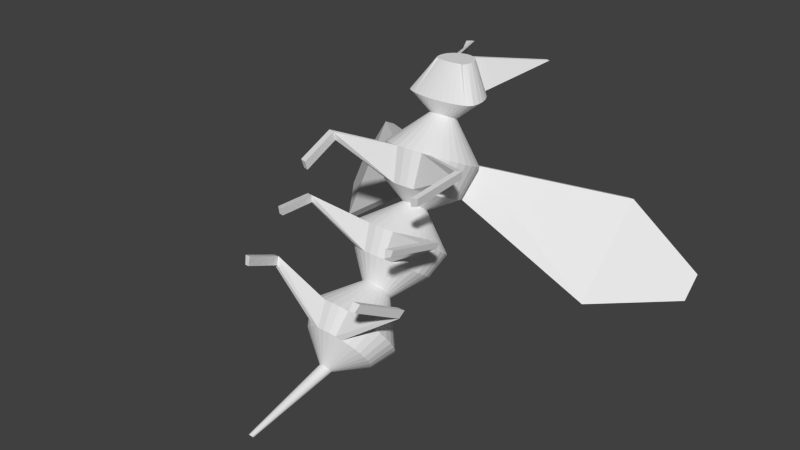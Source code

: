 # Source: virusbug.blend  (saved by Blender 2.76.0; exported with 4.5.12 LTS)
import bpy
from mathutils import Matrix  # noqa: F401  (used for matrix-valued properties, if any)

bpy.ops.wm.read_factory_settings(use_empty=True)
scene = bpy.context.scene
scene.name = 'Scene'

# ---- collections
col_collection_1 = bpy.data.collections.new('Collection 1'); scene.collection.children.link(col_collection_1)

# ---- world
world_world = bpy.data.worlds.new('World'); scene.world = world_world
world_world.color = (0.05088, 0.05088, 0.05088)
world_world.use_sun_shadow = False
world_world.sun_shadow_jitter_overblur = 0.0
world_world.cycles.sampling_method = 'MANUAL'
world_world.cycles.sample_map_resolution = 256

# ---- meshes
me_cylinder = bpy.data.meshes.new('Cylinder')
me_cylinder.from_pydata([(0.04584, -0.6755, -0.7514), (0.131, 0.6615, 1.012), (0.04495, -0.6807, -0.7441), (0.1284, 0.636, 1.012), (0.04233, -0.6857, -0.737), (0.121, 0.6114, 1.013), (0.03807, -0.6903, -0.7306), (0.1088, 0.5887, 1.014), (0.03234, -0.6944, -0.7249), (0.09253, 0.5913, 1.014), (0.02536, -0.6977, -0.7202), (0.07265, 0.5859, 1.014), (0.0174, -0.7002, -0.7168), (0.04997, 0.5819, 1.014), (0.008753, -0.7017, -0.7146), (0.02536, 0.5795, 1.014), (-0.0002347, -0.7022, -0.7139), (-0.000235, 0.5787, 1.014), (-0.009223, -0.7017, -0.7146), (-0.02583, 0.5795, 1.014), (-0.01787, -0.7002, -0.7168), (-0.05044, 0.5819, 1.014), (-0.02583, -0.6977, -0.7202), (-0.07312, 0.5859, 1.014), (-0.03281, -0.6944, -0.7249), (-0.093, 0.5913, 1.014), (-0.03854, -0.6903, -0.7306), (-0.1093, 0.5887, 1.014), (-0.0428, -0.6857, -0.737), (-0.1214, 0.6114, 1.013), (-0.04542, -0.6807, -0.7441), (-0.1289, 0.636, 1.012), (-0.04631, -0.6755, -0.7514), (-0.1314, 0.6615, 1.012), (-0.04542, -0.6702, -0.7587), (-0.1289, 0.6871, 1.011), (-0.0428, -0.6652, -0.7657), (-0.1214, 0.7117, 1.011), (-0.03854, -0.6606, -0.7722), (-0.1093, 0.7344, 1.01), (-0.03281, -0.6565, -0.7779), (-0.093, 0.7543, 1.01), (-0.02583, -0.6532, -0.7826), (-0.07312, 0.7706, 1.009), (-0.01787, -0.6507, -0.786), (-0.05044, 0.7827, 1.009), (-0.009223, -0.6492, -0.7881), (-0.02583, 0.7902, 1.009), (-0.0002346, -0.6487, -0.7889), (-0.0002348, 0.7927, 1.009), (0.008753, -0.6492, -0.7881), (0.02536, 0.7902, 1.009), (0.0174, -0.6507, -0.786), (0.04997, 0.7827, 1.009), (0.02536, -0.6532, -0.7826), (0.07265, 0.7706, 1.009), (0.03234, -0.6565, -0.7779), (0.09253, 0.7543, 1.01), (0.03807, -0.6606, -0.7722), (0.1088, 0.7344, 1.01), (0.04233, -0.6652, -0.7657), (0.121, 0.7117, 1.011), (0.04495, -0.6702, -0.7587), (0.1284, 0.6871, 1.011), (0.08885, 0.2388, 0.08662), (0.08714, 0.2248, 0.09682), (0.08207, 0.2112, 0.1066), (0.07384, 0.1988, 0.1157), (0.06276, 0.1878, 0.1236), (0.04926, 0.1789, 0.1301), (0.03386, 0.1722, 0.1349), (0.01714, 0.1681, 0.1379), (-0.0002348, 0.1667, 0.1389), (-0.01761, 0.1681, 0.1379), (-0.03433, 0.1722, 0.1349), (-0.04973, 0.1789, 0.1301), (-0.06323, 0.1878, 0.1236), (-0.07431, 0.1988, 0.1157), (-0.08254, 0.2112, 0.1066), (-0.08761, 0.2248, 0.09682), (-0.08932, 0.2388, 0.08662), (-0.08761, 0.2529, 0.07642), (-0.08254, 0.2664, 0.06661), (-0.07431, 0.2789, 0.05757), (-0.06323, 0.2898, 0.04964), (-0.04973, 0.2988, 0.04314), (-0.03433, 0.3055, 0.03831), (-0.01761, 0.3096, 0.03533), (-0.0002347, 0.3109, 0.03433), (0.01714, 0.3096, 0.03533), (0.03386, 0.3055, 0.03831), (0.04926, 0.2988, 0.04314), (0.06276, 0.2898, 0.04964), (0.07384, 0.2789, 0.05757), (0.08207, 0.2664, 0.06661), (0.08714, 0.2529, 0.07642), (0.09348, 0.5373, 0.6488), (0.09168, 0.5207, 0.6566), (0.08634, 0.5048, 0.664), (0.07768, 0.4901, 0.6708), (0.06603, 0.4772, 0.6768), (0.05183, 0.4667, 0.6818), (0.03563, 0.4588, 0.6854), (0.01805, 0.454, 0.6877), (-0.0002349, 0.4524, 0.6884), (-0.01852, 0.454, 0.6877), (-0.0361, 0.4588, 0.6854), (-0.0523, 0.4667, 0.6818), (-0.0665, 0.4772, 0.6768), (-0.07815, 0.4901, 0.6708), (-0.08681, 0.5048, 0.664), (-0.09215, 0.5207, 0.6566), (-0.09395, 0.5373, 0.6488), (-0.09215, 0.5539, 0.6411), (-0.08681, 0.5698, 0.6337), (-0.07815, 0.5845, 0.6268), (-0.0665, 0.5974, 0.6208), (-0.0523, 0.6079, 0.6159), (-0.0361, 0.6158, 0.6122), (-0.01852, 0.6206, 0.61), (-0.0002348, 0.6222, 0.6092), (0.01805, 0.6206, 0.61), (0.03563, 0.6158, 0.6122), (0.05183, 0.6079, 0.6159), (0.06603, 0.5974, 0.6208), (0.07768, 0.5845, 0.6268), (0.08634, 0.5698, 0.6337), (0.09168, 0.5539, 0.6411), (0.1079, -0.1774, -0.369), (0.1016, -0.1895, -0.3521), (0.09142, -0.2005, -0.3366), (0.07771, -0.2103, -0.3231), (0.061, -0.2182, -0.3119), (0.04195, -0.2241, -0.3036), (0.02127, -0.2278, -0.2985), (-0.0002348, -0.229, -0.2968), (-0.02174, -0.2278, -0.2985), (-0.04242, -0.2241, -0.3036), (-0.06147, -0.2182, -0.3119), (-0.07818, -0.2103, -0.3231), (-0.09189, -0.2005, -0.3366), (-0.1021, -0.1895, -0.3521), (-0.1083, -0.1774, -0.369), (-0.1105, -0.1649, -0.3865), (-0.1083, -0.1524, -0.404), (-0.1021, -0.1404, -0.4208), (-0.09189, -0.1293, -0.4363), (-0.07818, -0.1196, -0.4499), (-0.06147, -0.1116, -0.461), (-0.04242, -0.1057, -0.4693), (-0.02174, -0.1021, -0.4744), (-0.0002347, -0.1008, -0.4761), (0.02127, -0.1021, -0.4744), (0.04195, -0.1057, -0.4693), (0.061, -0.1116, -0.461), (0.07771, -0.1196, -0.4499), (0.09142, -0.1293, -0.4363), (0.1016, -0.1404, -0.4208), (0.1079, -0.1524, -0.404), (0.11, -0.1649, -0.3865), (0.27, 0.5621, 0.7877), (0.2648, 0.5094, 0.789), (0.2494, 0.4884, 0.7895), (0.2245, 0.4729, 0.7899), (0.1909, 0.4594, 0.7902), (0.1499, 0.4484, 0.7905), (0.1032, 0.4401, 0.7907), (0.05249, 0.435, 0.7908), (-0.000235, 0.4333, 0.7908), (-0.05296, 0.435, 0.7908), (-0.1037, 0.4401, 0.7907), (-0.1504, 0.4484, 0.7905), (-0.1913, 0.4594, 0.7902), (-0.2249, 0.4729, 0.7899), (-0.2499, 0.4884, 0.7895), (-0.2653, 0.5094, 0.789), (-0.2705, 0.5621, 0.7877), (-0.2653, 0.6148, 0.7864), (-0.2499, 0.6655, 0.7851), (-0.2249, 0.7122, 0.784), (-0.1913, 0.7531, 0.783), (-0.1504, 0.7867, 0.7821), (-0.1037, 0.8117, 0.7815), (-0.05296, 0.8271, 0.7811), (-0.0002348, 0.8323, 0.781), (0.05249, 0.8271, 0.7811), (0.1032, 0.8117, 0.7815), (0.1499, 0.7867, 0.7821), (0.1909, 0.7531, 0.783), (0.2245, 0.7122, 0.784), (0.2494, 0.6655, 0.7851), (0.2648, 0.6148, 0.7864), (0.3219, 0.3669, 0.435), (0.3032, 0.3111, 0.4611), (0.2728, 0.2596, 0.4851), (0.232, 0.2145, 0.5061), (0.1822, 0.1775, 0.5234), (0.1254, 0.15, 0.5362), (0.06383, 0.1331, 0.5441), (-0.0002349, 0.1274, 0.5468), (-0.0643, 0.1331, 0.5441), (-0.1259, 0.15, 0.5362), (-0.1827, 0.1775, 0.5234), (-0.2324, 0.2145, 0.5061), (-0.2733, 0.2596, 0.4851), (-0.3036, 0.3111, 0.4611), (-0.3223, 0.3669, 0.435), (-0.3286, 0.425, 0.408), (-0.3223, 0.4831, 0.3809), (-0.3036, 0.5389, 0.3549), (-0.2733, 0.5903, 0.3309), (-0.2324, 0.6354, 0.3098), (-0.1827, 0.6725, 0.2926), (-0.1259, 0.7, 0.2797), (-0.0643, 0.7169, 0.2718), (-0.0002346, 0.7226, 0.2692), (0.06383, 0.7169, 0.2718), (0.1254, 0.7, 0.2797), (0.1822, 0.6725, 0.2926), (0.232, 0.6354, 0.3098), (0.2728, 0.5903, 0.3309), (0.3032, 0.5389, 0.3549), (0.3219, 0.4831, 0.3809), (0.3282, 0.425, 0.408), (0.3282, 0.1057, -0.09694), (0.3219, 0.05385, -0.05933), (0.3032, 0.003978, -0.02316), (0.2728, -0.04199, 0.01017), (0.232, -0.08227, 0.03938), (0.1822, -0.1153, 0.06336), (0.1254, -0.1399, 0.08117), (0.06383, -0.155, 0.09214), (-0.0002349, -0.1601, 0.09585), (-0.0643, -0.155, 0.09214), (-0.1259, -0.1399, 0.08117), (-0.1827, -0.1153, 0.06336), (-0.2324, -0.08227, 0.03938), (-0.2733, -0.04199, 0.01017), (-0.3036, 0.003978, -0.02316), (-0.3223, 0.05385, -0.05933), (-0.3286, 0.1057, -0.09694), (-0.3223, 0.1576, -0.1345), (-0.3036, 0.2075, -0.1707), (-0.2733, 0.2534, -0.204), (-0.2324, 0.2937, -0.2333), (-0.1827, 0.3268, -0.2572), (-0.1259, 0.3513, -0.275), (-0.0643, 0.3665, -0.286), (-0.0002346, 0.3716, -0.2897), (0.06383, 0.3665, -0.286), (0.1254, 0.3513, -0.275), (0.1822, 0.3268, -0.2572), (0.232, 0.2937, -0.2333), (0.2728, 0.2534, -0.204), (0.3032, 0.2075, -0.1707), (0.3219, 0.1576, -0.1345), (0.3219, -0.4414, -0.5053), (0.3032, -0.4772, -0.4552), (0.2728, -0.5102, -0.409), (0.232, -0.5392, -0.3685), (0.1822, -0.5629, -0.3353), (0.1254, -0.5806, -0.3106), (0.06383, -0.5914, -0.2954), (-0.0002348, -0.5951, -0.2903), (-0.0643, -0.5914, -0.2954), (-0.1259, -0.5806, -0.3106), (-0.1827, -0.5629, -0.3353), (-0.2324, -0.5392, -0.3685), (-0.2733, -0.5102, -0.409), (-0.3036, -0.4772, -0.4552), (-0.3223, -0.4414, -0.5053), (-0.3286, -0.4041, -0.5575), (-0.3223, -0.3669, -0.6096), (-0.3036, -0.3311, -0.6597), (-0.2733, -0.298, -0.7059), (-0.2324, -0.2691, -0.7464), (-0.1827, -0.2454, -0.7796), (-0.1259, -0.2277, -0.8043), (-0.0643, -0.2168, -0.8195), (-0.0002345, -0.2132, -0.8246), (0.06383, -0.2168, -0.8195), (0.1254, -0.2277, -0.8043), (0.1822, -0.2454, -0.7796), (0.232, -0.2691, -0.7464), (0.2728, -0.298, -0.7059), (0.3032, -0.3311, -0.6597), (0.3219, -0.3669, -0.6096), (0.3282, -0.4041, -0.5575), (-0.296, 1.275, 0.9226), (-0.3131, 1.274, 0.9226), (0.3237, 1.276, 0.9178), (0.3184, 1.276, 0.9178), (-0.3714, 1.279, 0.9089), (-0.3361, 1.28, 0.9088), (0.3308, 1.278, 0.9136), (0.3417, 1.277, 0.9136), (0.2651, 0.2734, 0.2077), (0.2497, 0.2274, 0.2292), (0.2247, 0.185, 0.2489), (0.1911, 0.1478, 0.2662), (0.1501, 0.1173, 0.2805), (0.1033, 0.09464, 0.291), (0.05255, 0.08068, 0.2975), (-0.0002349, 0.07597, 0.2997), (-0.05302, 0.08068, 0.2975), (-0.1038, 0.09464, 0.291), (-0.1506, 0.1173, 0.2805), (-0.1916, 0.1478, 0.2662), (-0.2252, 0.185, 0.2489), (-0.2502, 0.2274, 0.2292), (-0.2656, 0.2734, 0.2077), (-0.2708, 0.3212, 0.1854), (-0.2656, 0.369, 0.1631), (-0.2502, 0.415, 0.1416), (-0.2252, 0.4574, 0.1219), (-0.1916, 0.4946, 0.1045), (-0.1506, 0.5251, 0.09031), (-0.1038, 0.5478, 0.07974), (-0.05302, 0.5617, 0.07324), (-0.0002347, 0.5664, 0.07104), (0.05255, 0.5617, 0.07324), (0.1033, 0.5478, 0.07974), (0.1501, 0.5251, 0.09031), (0.1911, 0.4946, 0.1045), (0.2247, 0.4574, 0.1219), (0.2497, 0.415, 0.1416), (0.2651, 0.369, 0.1631), (0.2703, 0.3212, 0.1854), (0.2666, -0.04582, -0.2155), (0.2511, -0.08713, -0.1856), (0.2259, -0.1252, -0.158), (0.1921, -0.1586, -0.1338), (0.1509, -0.186, -0.1139), (0.1039, -0.2063, -0.09914), (0.05283, -0.2188, -0.09005), (-0.0002348, -0.2231, -0.08698), (-0.0533, -0.2188, -0.09005), (-0.1043, -0.2063, -0.09914), (-0.1514, -0.186, -0.1139), (-0.1926, -0.1586, -0.1338), (-0.2264, -0.1252, -0.158), (-0.2516, -0.08713, -0.1856), (-0.267, -0.04582, -0.2155), (-0.2723, -0.002859, -0.2467), (-0.267, 0.0401, -0.2778), (-0.2516, 0.08141, -0.3078), (-0.2264, 0.1195, -0.3354), (-0.1926, 0.1529, -0.3596), (-0.1514, 0.1802, -0.3794), (-0.1043, 0.2006, -0.3942), (-0.0533, 0.2131, -0.4033), (-0.0002346, 0.2174, -0.4064), (0.05283, 0.2131, -0.4033), (0.1039, 0.2006, -0.3942), (0.1509, 0.1802, -0.3794), (0.1921, 0.1529, -0.3596), (0.2259, 0.1195, -0.3354), (0.2511, 0.08141, -0.3078), (0.2666, 0.0401, -0.2778), (0.2718, -0.002859, -0.2467), (0.2436, -0.568, -0.615), (0.2294, -0.5951, -0.577), (0.2064, -0.6201, -0.5421), (0.1755, -0.642, -0.5114), (0.1379, -0.66, -0.4863), (0.09489, -0.6733, -0.4676), (0.04826, -0.6816, -0.4561), (-0.0002347, -0.6843, -0.4522), (-0.04873, -0.6816, -0.4561), (-0.09536, -0.6733, -0.4676), (-0.1383, -0.66, -0.4863), (-0.176, -0.642, -0.5114), (-0.2069, -0.6201, -0.5421), (-0.2299, -0.5951, -0.577), (-0.244, -0.568, -0.615), (-0.2488, -0.5398, -0.6544), (-0.244, -0.5116, -0.6939), (-0.2299, -0.4845, -0.7318), (-0.2069, -0.4595, -0.7668), (-0.176, -0.4376, -0.7974), (-0.1383, -0.4196, -0.8226), (-0.09536, -0.4063, -0.8413), (-0.04873, -0.398, -0.8528), (-0.0002345, -0.3953, -0.8566), (0.04826, -0.398, -0.8528), (0.09489, -0.4063, -0.8413), (0.1379, -0.4196, -0.8226), (0.1755, -0.4376, -0.7974), (0.2064, -0.4595, -0.7668), (0.2294, -0.4845, -0.7318), (0.2436, -0.5116, -0.6939), (0.2483, -0.5398, -0.6544), (0.5567, 0.009249, 0.5822), (0.5107, -0.007209, 0.576), (-0.502, -0.00848, 0.568), (-0.5495, 0.004747, 0.5704), (0.5645, -0.2174, 0.1869), (0.518, -0.2328, 0.1892), (-0.5045, -0.2335, 0.1844), (-0.5521, -0.2212, 0.1809), (-0.5054, -0.5646, -0.141), (-0.553, -0.5558, -0.1489), (0.5666, -0.5534, -0.1452), (0.5203, -0.5643, -0.137), (0.5456, 0.01965, 0.5201), (0.5077, 0.006092, 0.5149), (-0.4981, 0.00586, 0.508), (-0.5372, 0.01676, 0.51), (0.5501, -0.2219, 0.1385), (0.5116, -0.2346, 0.1404), (-0.4994, -0.2348, 0.1361), (-0.5389, -0.2246, 0.1332), (0.5444, -0.5794, -0.2003), (0.5094, -0.5877, -0.1941), (-0.4975, -0.5875, -0.1976), (-0.5336, -0.5809, -0.2036), (0.5015, -0.3534, 0.5127), (0.4555, -0.3698, 0.5065), (-0.4204, -0.3656, 0.4959), (-0.468, -0.3524, 0.4983), (0.498, -0.5786, 0.2537), (0.4514, -0.594, 0.256), (-0.4189, -0.5911, 0.2485), (-0.4665, -0.5789, 0.2451), (-0.4202, -0.8902, 0.02416), (-0.4678, -0.8815, 0.0163), (0.5012, -0.8817, 0.02368), (0.4549, -0.8926, 0.03191), (0.4904, -0.343, 0.4506), (0.4524, -0.3565, 0.4454), (-0.4165, -0.3513, 0.4359), (-0.4557, -0.3404, 0.4379), (0.4836, -0.5831, 0.2053), (0.445, -0.5958, 0.2072), (-0.4138, -0.5924, 0.2002), (-0.4533, -0.5822, 0.1974), (0.479, -0.9077, -0.03145), (0.444, -0.916, -0.02522), (-0.4124, -0.9131, -0.03247), (-0.4484, -0.9065, -0.03842), (-1.103, 1.23, 0.1102), (-1.05, 1.267, 0.09299), (1.05, 1.267, 0.09299), (1.105, 1.23, 0.1102), (-1.06, 0.7292, -0.5064), (-1.017, 0.7597, -0.5206), (1.014, 0.7597, -0.5206), (1.059, 0.7292, -0.5064), (-1.446, 1.338, -0.3472), (-1.432, 1.348, -0.3519), (1.557, 1.379, -0.3736), (1.571, 1.369, -0.3692), (-1.434, 1.202, -0.5139), (-1.423, 1.211, -0.5177), (1.548, 1.25, -0.5289), (1.559, 1.243, -0.5253), (0.01716, -1.353, -0.8969), (0.01683, -1.355, -0.8942), (0.01584, -1.357, -0.8915), (0.01423, -1.358, -0.8891), (0.01207, -1.36, -0.8869), (0.009429, -1.361, -0.8852), (0.006422, -1.362, -0.8839), (0.003159, -1.363, -0.883), (-0.000235, -1.363, -0.8828), (-0.003629, -1.363, -0.883), (-0.006892, -1.362, -0.8839), (-0.009899, -1.361, -0.8852), (-0.01254, -1.36, -0.8869), (-0.0147, -1.358, -0.8891), (-0.01631, -1.357, -0.8915), (-0.0173, -1.355, -0.8942), (-0.01763, -1.353, -0.8969), (-0.0173, -1.351, -0.8997), (-0.01631, -1.349, -0.9023), (-0.0147, -1.347, -0.9048), (-0.01254, -1.346, -0.9069), (-0.009899, -1.344, -0.9087), (-0.006892, -1.343, -0.91), (-0.003629, -1.343, -0.9108), (-0.000235, -1.343, -0.9111), (0.003159, -1.343, -0.9108), (0.006422, -1.343, -0.91), (0.009429, -1.344, -0.9087), (0.01207, -1.346, -0.9069), (0.01423, -1.347, -0.9048), (0.01584, -1.349, -0.9023), (0.01683, -1.351, -0.8997)], [], [(160, 1, 3, 161), (161, 3, 5, 162), (162, 5, 7, 163), (163, 7, 9, 164), (164, 9, 11, 165), (165, 11, 13, 166), (166, 13, 15, 167), (167, 15, 17, 168), (168, 17, 19, 169), (169, 19, 21, 170), (170, 21, 23, 171), (171, 23, 25, 172), (172, 25, 27, 173), (173, 27, 29, 174), (174, 29, 31, 175), (175, 31, 33, 176), (176, 33, 35, 177), (177, 35, 37, 178), (178, 37, 39, 179), (179, 39, 41, 180), (180, 41, 43, 181), (181, 43, 289, 292), (182, 45, 47, 183), (183, 47, 49, 184), (184, 49, 51, 185), (185, 51, 53, 186), (53, 55, 290, 291), (187, 55, 57, 188), (188, 57, 59, 189), (189, 59, 61, 190), (3, 1, 63, 61, 59, 57, 55, 53, 51, 49, 47, 45, 43, 41, 39, 37, 35, 33, 31, 29, 27, 25, 23, 21, 19, 17, 15, 13, 11, 9, 7, 5), (191, 63, 1, 160), (190, 61, 63, 191), (10, 12, 462, 461), (254, 94, 95, 255), (255, 95, 64, 224), (253, 93, 94, 254), (252, 92, 93, 253), (251, 91, 92, 252), (250, 90, 91, 251), (249, 89, 90, 250), (248, 88, 89, 249), (247, 87, 88, 248), (246, 86, 87, 247), (245, 85, 86, 246), (244, 84, 85, 245), (243, 83, 84, 244), (242, 82, 83, 243), (241, 81, 82, 242), (240, 80, 81, 241), (239, 79, 80, 240), (238, 78, 79, 239), (237, 77, 78, 238), (236, 76, 77, 237), (235, 75, 76, 236), (234, 74, 75, 235), (233, 73, 74, 234), (232, 72, 73, 233), (231, 71, 72, 232), (230, 70, 71, 231), (229, 69, 70, 230), (228, 68, 69, 229), (227, 67, 68, 228), (226, 66, 67, 227), (225, 65, 66, 226), (224, 64, 65, 225), (221, 126, 127, 222), (222, 127, 96, 223), (220, 125, 126, 221), (219, 124, 125, 220), (218, 123, 124, 219), (217, 122, 123, 218), (216, 121, 122, 217), (215, 120, 121, 216), (214, 119, 120, 215), (213, 118, 119, 214), (212, 117, 118, 213), (211, 116, 117, 212), (210, 115, 116, 211), (209, 114, 115, 210), (208, 113, 114, 209), (207, 112, 113, 208), (206, 111, 112, 207), (205, 110, 111, 206), (204, 109, 110, 205), (203, 108, 109, 204), (202, 107, 108, 203), (201, 106, 107, 202), (200, 105, 106, 201), (199, 104, 105, 200), (198, 103, 104, 199), (197, 102, 103, 198), (196, 101, 102, 197), (195, 100, 101, 196), (194, 99, 100, 195), (193, 98, 99, 194), (192, 97, 98, 193), (223, 96, 97, 192), (287, 159, 128, 256), (256, 128, 129, 257), (257, 129, 130, 258), (258, 130, 131, 259), (259, 131, 132, 260), (260, 132, 133, 261), (261, 133, 134, 262), (262, 134, 135, 263), (263, 135, 136, 264), (264, 136, 137, 265), (265, 137, 138, 266), (266, 138, 139, 267), (267, 139, 140, 268), (268, 140, 141, 269), (269, 141, 142, 270), (270, 142, 143, 271), (271, 143, 144, 272), (272, 144, 145, 273), (273, 145, 146, 274), (274, 146, 147, 275), (275, 147, 148, 276), (276, 148, 149, 277), (277, 149, 150, 278), (278, 150, 151, 279), (279, 151, 152, 280), (280, 152, 153, 281), (281, 153, 154, 282), (282, 154, 155, 283), (283, 155, 156, 284), (284, 156, 157, 285), (286, 158, 159, 287), (285, 157, 158, 286), (126, 190, 191, 127), (127, 191, 160, 96), (125, 189, 190, 126), (124, 188, 189, 125), (123, 187, 188, 124), (122, 186, 187, 123), (121, 185, 186, 122), (120, 184, 185, 121), (119, 183, 184, 120), (118, 182, 183, 119), (117, 181, 182, 118), (116, 180, 181, 117), (115, 179, 180, 116), (114, 178, 179, 115), (113, 177, 178, 114), (112, 176, 177, 113), (111, 175, 176, 112), (110, 174, 175, 111), (109, 173, 174, 110), (108, 172, 173, 109), (107, 171, 172, 108), (106, 170, 171, 107), (105, 169, 170, 106), (104, 168, 169, 105), (103, 167, 168, 104), (102, 166, 167, 103), (101, 165, 166, 102), (100, 164, 165, 101), (99, 163, 164, 100), (98, 162, 163, 99), (97, 161, 162, 98), (96, 160, 161, 97), (327, 223, 192, 296), (296, 192, 193, 297), (297, 193, 194, 298), (298, 194, 195, 299), (299, 195, 196, 300), (332, 229, 396, 408), (301, 197, 198, 302), (302, 198, 199, 303), (303, 199, 200, 304), (233, 234, 399, 398), (305, 201, 202, 306), (306, 202, 203, 307), (307, 203, 204, 308), (308, 204, 205, 309), (309, 205, 206, 310), (310, 206, 207, 311), (311, 207, 208, 312), (312, 208, 209, 313), (313, 209, 210, 314), (314, 210, 211, 315), (211, 212, 441, 440), (316, 212, 213, 317), (317, 213, 214, 318), (318, 214, 215, 319), (319, 215, 216, 320), (320, 216, 217, 321), (321, 217, 218, 322), (322, 218, 442, 446), (323, 219, 220, 324), (324, 220, 221, 325), (326, 222, 223, 327), (325, 221, 222, 326), (359, 224, 225, 328), (328, 225, 226, 329), (329, 226, 227, 330), (330, 227, 228, 331), (331, 228, 229, 332), (304, 200, 394, 406), (333, 230, 231, 334), (334, 231, 232, 335), (335, 232, 233, 336), (260, 261, 403, 402), (337, 234, 235, 338), (338, 235, 236, 339), (339, 236, 237, 340), (340, 237, 238, 341), (341, 238, 239, 342), (342, 239, 240, 343), (343, 240, 241, 344), (344, 241, 242, 345), (345, 242, 243, 346), (346, 243, 244, 347), (347, 244, 245, 348), (348, 245, 246, 349), (349, 246, 247, 350), (350, 247, 248, 351), (351, 248, 249, 352), (352, 249, 250, 353), (353, 250, 251, 354), (354, 251, 252, 355), (355, 252, 253, 356), (356, 253, 254, 357), (358, 255, 224, 359), (357, 254, 255, 358), (389, 285, 286, 390), (390, 286, 287, 391), (388, 284, 285, 389), (387, 283, 284, 388), (386, 282, 283, 387), (385, 281, 282, 386), (384, 280, 281, 385), (383, 279, 280, 384), (382, 278, 279, 383), (381, 277, 278, 382), (380, 276, 277, 381), (379, 275, 276, 380), (378, 274, 275, 379), (377, 273, 274, 378), (376, 272, 273, 377), (375, 271, 272, 376), (374, 270, 271, 375), (373, 269, 270, 374), (372, 268, 269, 373), (371, 267, 268, 372), (370, 266, 267, 371), (369, 265, 266, 370), (261, 365, 413, 403), (367, 263, 264, 368), (366, 262, 263, 367), (365, 261, 262, 366), (337, 336, 410, 411), (363, 259, 260, 364), (362, 258, 259, 363), (361, 257, 258, 362), (360, 256, 257, 361), (391, 287, 256, 360), (292, 289, 288, 293), (294, 291, 290, 295), (43, 45, 288, 289), (187, 186, 294, 295), (186, 53, 291, 294), (45, 182, 293, 288), (182, 181, 292, 293), (55, 187, 295, 290), (94, 325, 326, 95), (95, 326, 327, 64), (93, 324, 325, 94), (92, 323, 324, 93), (91, 322, 323, 92), (90, 321, 322, 91), (89, 320, 321, 90), (88, 319, 320, 89), (87, 318, 319, 88), (86, 317, 318, 87), (85, 316, 317, 86), (84, 315, 316, 85), (83, 314, 315, 84), (82, 313, 314, 83), (81, 312, 313, 82), (80, 311, 312, 81), (79, 310, 311, 80), (78, 309, 310, 79), (77, 308, 309, 78), (76, 307, 308, 77), (75, 306, 307, 76), (74, 305, 306, 75), (73, 304, 305, 74), (72, 303, 304, 73), (71, 302, 303, 72), (70, 301, 302, 71), (69, 300, 301, 70), (68, 299, 300, 69), (67, 298, 299, 68), (66, 297, 298, 67), (65, 296, 297, 66), (64, 327, 296, 65), (157, 357, 358, 158), (158, 358, 359, 159), (156, 356, 357, 157), (155, 355, 356, 156), (154, 354, 355, 155), (153, 353, 354, 154), (152, 352, 353, 153), (151, 351, 352, 152), (150, 350, 351, 151), (149, 349, 350, 150), (148, 348, 349, 149), (147, 347, 348, 148), (146, 346, 347, 147), (145, 345, 346, 146), (144, 344, 345, 145), (143, 343, 344, 144), (142, 342, 343, 143), (141, 341, 342, 142), (140, 340, 341, 141), (139, 339, 340, 140), (138, 338, 339, 139), (137, 337, 338, 138), (136, 336, 337, 137), (135, 335, 336, 136), (134, 334, 335, 135), (133, 333, 334, 134), (132, 332, 333, 133), (131, 331, 332, 132), (130, 330, 331, 131), (129, 329, 330, 130), (128, 328, 329, 129), (159, 359, 328, 128), (0, 391, 360, 2), (2, 360, 361, 4), (4, 361, 362, 6), (6, 362, 363, 8), (8, 363, 364, 10), (10, 364, 365, 12), (12, 365, 366, 14), (14, 366, 367, 16), (16, 367, 368, 18), (18, 368, 369, 20), (20, 369, 370, 22), (22, 370, 371, 24), (24, 371, 372, 26), (26, 372, 373, 28), (28, 373, 374, 30), (30, 374, 375, 32), (32, 375, 376, 34), (34, 376, 377, 36), (36, 377, 378, 38), (38, 378, 379, 40), (40, 379, 380, 42), (42, 380, 381, 44), (44, 381, 382, 46), (46, 382, 383, 48), (48, 383, 384, 50), (50, 384, 385, 52), (52, 385, 386, 54), (54, 386, 387, 56), (56, 387, 388, 58), (58, 388, 389, 60), (62, 390, 391, 0), (60, 389, 390, 62), (411, 410, 434, 435), (394, 395, 419, 418), (415, 414, 438, 439), (406, 394, 418, 430), (399, 411, 435, 423), (392, 393, 417, 416), (201, 305, 407, 395), (365, 364, 412, 413), (305, 304, 406, 407), (230, 333, 409, 397), (368, 264, 400, 414), (200, 201, 395, 394), (333, 332, 408, 409), (264, 265, 401, 400), (265, 369, 415, 401), (300, 196, 392, 404), (229, 230, 397, 396), (197, 301, 405, 393), (336, 233, 398, 410), (369, 368, 414, 415), (364, 260, 402, 412), (301, 300, 404, 405), (234, 337, 411, 399), (196, 197, 393, 392), (428, 416, 417, 429), (430, 418, 419, 431), (432, 420, 421, 433), (434, 422, 423, 435), (438, 424, 425, 439), (436, 426, 427, 437), (395, 407, 431, 419), (396, 397, 421, 420), (409, 408, 432, 433), (407, 406, 430, 431), (398, 399, 423, 422), (412, 402, 426, 436), (405, 404, 428, 429), (400, 401, 425, 424), (403, 413, 437, 427), (408, 396, 420, 432), (402, 403, 427, 426), (414, 400, 424, 438), (397, 409, 433, 421), (404, 392, 416, 428), (401, 415, 439, 425), (410, 398, 422, 434), (393, 405, 429, 417), (413, 412, 436, 437), (440, 441, 449, 448), (444, 440, 448, 452), (212, 316, 445, 441), (219, 323, 447, 443), (218, 219, 443, 442), (323, 322, 446, 447), (316, 315, 444, 445), (315, 211, 440, 444), (452, 448, 449, 453), (454, 450, 451, 455), (445, 444, 452, 453), (443, 447, 455, 451), (441, 445, 453, 449), (442, 443, 451, 450), (447, 446, 454, 455), (446, 442, 450, 454), (456, 457, 458, 459, 460, 461, 462, 463, 464, 465, 466, 467, 468, 469, 470, 471, 472, 473, 474, 475, 476, 477, 478, 479, 480, 481, 482, 483, 484, 485, 486, 487), (28, 30, 471, 470), (46, 48, 480, 479), (2, 4, 458, 457), (20, 22, 467, 466), (38, 40, 476, 475), (56, 58, 485, 484), (12, 14, 463, 462), (30, 32, 472, 471), (48, 50, 481, 480), (4, 6, 459, 458), (22, 24, 468, 467), (40, 42, 477, 476), (58, 60, 486, 485), (14, 16, 464, 463), (32, 34, 473, 472), (50, 52, 482, 481), (6, 8, 460, 459), (24, 26, 469, 468), (42, 44, 478, 477), (60, 62, 487, 486), (16, 18, 465, 464), (34, 36, 474, 473), (52, 54, 483, 482), (8, 10, 461, 460), (26, 28, 470, 469), (44, 46, 479, 478), (0, 2, 457, 456), (62, 0, 456, 487), (18, 20, 466, 465), (36, 38, 475, 474), (54, 56, 484, 483)])
me_cylinder.use_remesh_preserve_volume = False
me_cylinder.use_remesh_preserve_attributes = False
me_cylinder.use_mirror_vertex_groups = False
me_cylinder.update()

# ---- objects
ob_cylinder = bpy.data.objects.new('Cylinder', me_cylinder)

# ---- transforms, parenting, visibility, modifiers, constraints
ob_cylinder.location = (0.0, 0.0, 0.0)
ob_cylinder.lineart.crease_threshold = 0.0

# ---- collection membership
col_collection_1.objects.link(ob_cylinder)

# ---- scene / render settings (as saved in the file)
scene.frame_start = 1; scene.frame_end = 250; scene.frame_set(1)
scene.render.engine = 'BLENDER_EEVEE_NEXT'
scene.render.resolution_percentage = 50
scene.render.dither_intensity = 0.0
scene.cycles.use_denoising = False
scene.cycles.samples = 10
scene.cycles.sampling_pattern = 'TABULATED_SOBOL'
scene.cycles.light_sampling_threshold = 0.0
scene.cycles.use_adaptive_sampling = False
scene.cycles.use_light_tree = False
scene.cycles.blur_glossy = 0.0
scene.cycles.pixel_filter_type = 'GAUSSIAN'
scene.cycles.sample_clamp_indirect = 0.0
scene.view_settings.view_transform = 'Standard'
bpy.context.view_layer.update()

# ---- added for rendering (the .blend has no active camera and no usable light): camera, sun
cam_auto = bpy.data.cameras.new('AutoCamera')
cam_auto.lens = 50.0
cam_auto.sensor_width = 36.0
cam_auto.clip_end = 1000.0
ob_auto_camera = bpy.data.objects.new('AutoCamera', cam_auto)
scene.collection.objects.link(ob_auto_camera)
ob_auto_camera.location = (4.233, -4.99705, 3.38799)
ob_auto_camera.rotation_euler = (1.09748, -7.21219e-08, 0.694738)
scene.camera = ob_auto_camera
light_auto_sun = bpy.data.lights.new('AutoSun', 'SUN')
light_auto_sun.energy = 3.0
light_auto_sun.angle = 0.0523599
ob_auto_sun = bpy.data.objects.new('AutoSun', light_auto_sun)
scene.collection.objects.link(ob_auto_sun)
ob_auto_sun.rotation_euler = (0.872665, 0.174533, 0.523599)
bpy.context.view_layer.update()
